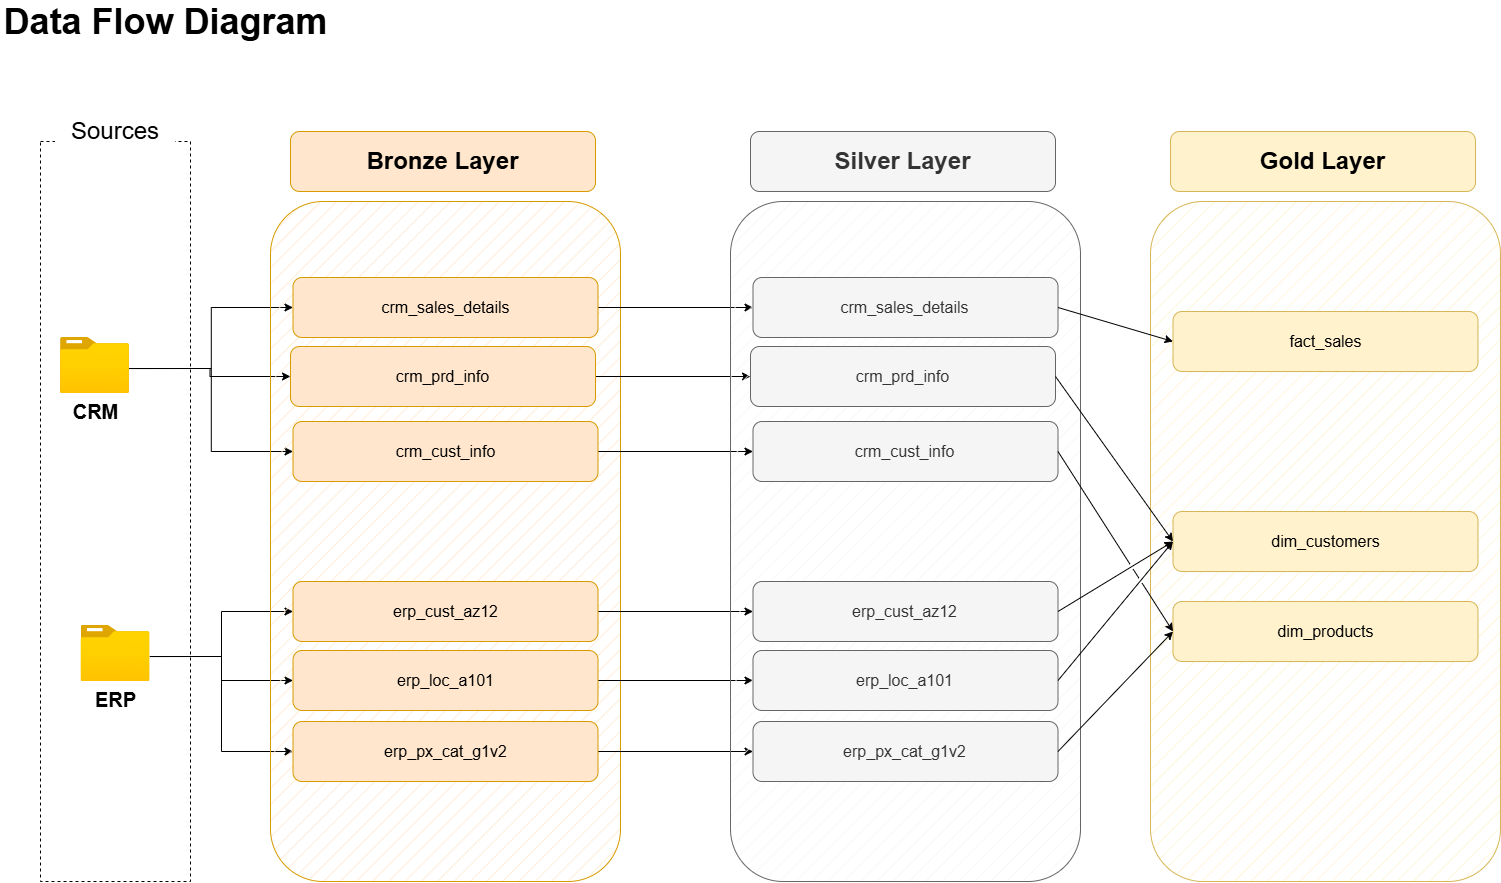

The diagram above was exported from draw.io. Its source (the exported page's mxGraphModel, read from the mxfile embedded in the PNG):
<mxGraphModel dx="37" dy="2037" grid="1" gridSize="10" guides="1" tooltips="1" connect="1" arrows="1" fold="1" page="1" pageScale="1" pageWidth="850" pageHeight="1100" math="0" shadow="0">
  <root>
    <mxCell id="0" />
    <mxCell id="1" parent="0" />
    <mxCell id="ZJ_VXIHyk472ySTa-1Tu-1" parent="1" style="text;align=center;fontStyle=1;verticalAlign=middle;spacingLeft=3;spacingRight=3;strokeColor=none;rotatable=0;points=[[0,0.5],[1,0.5]];portConstraint=eastwest;html=1;" value="&lt;font style=&quot;font-size: 36px;&quot;&gt;Data Flow Diagram&lt;/font&gt;" vertex="1">
      <mxGeometry height="40" width="330" x="880" y="20" as="geometry" />
    </mxCell>
    <mxCell id="ZJ_VXIHyk472ySTa-1Tu-2" parent="1" style="rounded=0;whiteSpace=wrap;html=1;fillColor=none;dashed=1;" value="" vertex="1">
      <mxGeometry height="740" width="150" x="920" y="160" as="geometry" />
    </mxCell>
    <mxCell id="ZJ_VXIHyk472ySTa-1Tu-3" parent="1" style="rounded=1;whiteSpace=wrap;html=1;roundedPerimeter=1;fillColor=default;strokeColor=none;" value="&lt;font style=&quot;font-size: 24px;&quot;&gt;Sources&lt;/font&gt;" vertex="1">
      <mxGeometry height="60" width="120" x="935" y="120" as="geometry" />
    </mxCell>
    <mxCell id="ZJ_VXIHyk472ySTa-1Tu-29" edge="1" parent="1" source="ZJ_VXIHyk472ySTa-1Tu-7" style="edgeStyle=orthogonalEdgeStyle;rounded=0;orthogonalLoop=1;jettySize=auto;html=1;exitX=0.998;exitY=0.554;exitDx=0;exitDy=0;exitPerimeter=0;entryX=0;entryY=0.5;entryDx=0;entryDy=0;" target="ZJ_VXIHyk472ySTa-1Tu-12">
      <mxGeometry relative="1" as="geometry" />
    </mxCell>
    <mxCell id="ZJ_VXIHyk472ySTa-1Tu-30" edge="1" parent="1" source="ZJ_VXIHyk472ySTa-1Tu-7" style="edgeStyle=orthogonalEdgeStyle;rounded=0;orthogonalLoop=1;jettySize=auto;html=1;exitX=0.998;exitY=0.554;exitDx=0;exitDy=0;exitPerimeter=0;entryX=0;entryY=0.5;entryDx=0;entryDy=0;" target="ZJ_VXIHyk472ySTa-1Tu-11">
      <mxGeometry relative="1" as="geometry" />
    </mxCell>
    <mxCell id="ZJ_VXIHyk472ySTa-1Tu-31" edge="1" parent="1" source="ZJ_VXIHyk472ySTa-1Tu-7" style="edgeStyle=orthogonalEdgeStyle;rounded=0;orthogonalLoop=1;jettySize=auto;html=1;exitX=0.998;exitY=0.554;exitDx=0;exitDy=0;exitPerimeter=0;entryX=0;entryY=0.5;entryDx=0;entryDy=0;" target="ZJ_VXIHyk472ySTa-1Tu-13">
      <mxGeometry relative="1" as="geometry" />
    </mxCell>
    <mxCell id="ZJ_VXIHyk472ySTa-1Tu-7" parent="1" style="image;aspect=fixed;html=1;align=center;fontSize=12;image=img/lib/azure2/general/Folder_Blank.svg;points=[[0.5,0.083,0],[0.5,1,0],[0.003,0.5,0],[0.998,0.554,0],[0.99,0.114,0],[0.987,0.996,0],[0.013,0.996,0],[0.013,0.004,0]];" value="&lt;font style=&quot;font-size: 20px;&quot;&gt;&lt;b style=&quot;&quot;&gt;CRM&lt;/b&gt;&lt;/font&gt;" vertex="1">
      <mxGeometry height="56.00000000000001" width="69" x="940" y="356" as="geometry" />
    </mxCell>
    <mxCell id="ZJ_VXIHyk472ySTa-1Tu-26" edge="1" parent="1" source="ZJ_VXIHyk472ySTa-1Tu-8" style="edgeStyle=orthogonalEdgeStyle;rounded=0;orthogonalLoop=1;jettySize=auto;html=1;exitX=0.998;exitY=0.554;exitDx=0;exitDy=0;exitPerimeter=0;entryX=0;entryY=0.5;entryDx=0;entryDy=0;" target="ZJ_VXIHyk472ySTa-1Tu-15">
      <mxGeometry relative="1" as="geometry" />
    </mxCell>
    <mxCell id="ZJ_VXIHyk472ySTa-1Tu-27" edge="1" parent="1" source="ZJ_VXIHyk472ySTa-1Tu-8" style="edgeStyle=orthogonalEdgeStyle;rounded=0;orthogonalLoop=1;jettySize=auto;html=1;exitX=0.998;exitY=0.554;exitDx=0;exitDy=0;exitPerimeter=0;" target="ZJ_VXIHyk472ySTa-1Tu-14">
      <mxGeometry relative="1" as="geometry" />
    </mxCell>
    <mxCell id="ZJ_VXIHyk472ySTa-1Tu-28" edge="1" parent="1" source="ZJ_VXIHyk472ySTa-1Tu-8" style="edgeStyle=orthogonalEdgeStyle;rounded=0;orthogonalLoop=1;jettySize=auto;html=1;exitX=0.998;exitY=0.554;exitDx=0;exitDy=0;exitPerimeter=0;entryX=0;entryY=0.5;entryDx=0;entryDy=0;" target="ZJ_VXIHyk472ySTa-1Tu-16">
      <mxGeometry relative="1" as="geometry" />
    </mxCell>
    <mxCell id="ZJ_VXIHyk472ySTa-1Tu-8" parent="1" style="image;aspect=fixed;html=1;align=center;fontSize=12;image=img/lib/azure2/general/Folder_Blank.svg;points=[[0.5,0.083,0],[0.5,1,0],[0.003,0.5,0],[0.998,0.554,0],[0.99,0.114,0],[0.987,0.996,0],[0.013,0.996,0],[0.013,0.004,0]];" value="&lt;b&gt;&lt;font style=&quot;font-size: 20px;&quot;&gt;ERP&lt;/font&gt;&lt;/b&gt;" vertex="1">
      <mxGeometry height="56.00000000000001" width="69" x="960.5" y="644" as="geometry" />
    </mxCell>
    <mxCell id="ZJ_VXIHyk472ySTa-1Tu-9" parent="1" style="rounded=1;whiteSpace=wrap;html=1;fillColor=#ffe6cc;strokeColor=#d79b00;fillStyle=hatch;roundedPerimeter=1;" value="" vertex="1">
      <mxGeometry height="680" width="350" x="1150" y="220" as="geometry" />
    </mxCell>
    <mxCell id="ZJ_VXIHyk472ySTa-1Tu-10" parent="1" style="rounded=1;whiteSpace=wrap;html=1;roundedPerimeter=1;fillColor=#ffe6cc;strokeColor=#d79b00;" value="&lt;font style=&quot;font-size: 24px;&quot;&gt;&lt;b&gt;Bronze Layer&lt;/b&gt;&lt;/font&gt;" vertex="1">
      <mxGeometry height="60" width="305" x="1170" y="150" as="geometry" />
    </mxCell>
    <mxCell id="vtCW6yxz8jwAwOxDDSOd-9" edge="1" parent="1" source="ZJ_VXIHyk472ySTa-1Tu-11" style="edgeStyle=orthogonalEdgeStyle;rounded=0;orthogonalLoop=1;jettySize=auto;html=1;exitX=1;exitY=0.5;exitDx=0;exitDy=0;" target="vtCW6yxz8jwAwOxDDSOd-3">
      <mxGeometry relative="1" as="geometry" />
    </mxCell>
    <mxCell id="ZJ_VXIHyk472ySTa-1Tu-11" parent="1" style="rounded=1;whiteSpace=wrap;html=1;roundedPerimeter=1;fillColor=#ffe6cc;strokeColor=#d79b00;" value="&lt;font style=&quot;font-size: 16px;&quot;&gt;crm_sales_details&lt;/font&gt;" vertex="1">
      <mxGeometry height="60" width="305" x="1172.5" y="296" as="geometry" />
    </mxCell>
    <mxCell id="vtCW6yxz8jwAwOxDDSOd-10" edge="1" parent="1" source="ZJ_VXIHyk472ySTa-1Tu-12" style="edgeStyle=orthogonalEdgeStyle;rounded=0;orthogonalLoop=1;jettySize=auto;html=1;exitX=1;exitY=0.5;exitDx=0;exitDy=0;entryX=0;entryY=0.5;entryDx=0;entryDy=0;" target="vtCW6yxz8jwAwOxDDSOd-4">
      <mxGeometry relative="1" as="geometry" />
    </mxCell>
    <mxCell id="ZJ_VXIHyk472ySTa-1Tu-12" parent="1" style="rounded=1;whiteSpace=wrap;html=1;roundedPerimeter=1;fillColor=#ffe6cc;strokeColor=#d79b00;" value="&lt;font style=&quot;font-size: 16px;&quot;&gt;crm_prd_info&lt;/font&gt;" vertex="1">
      <mxGeometry height="60" width="305" x="1170" y="365" as="geometry" />
    </mxCell>
    <mxCell id="vtCW6yxz8jwAwOxDDSOd-13" edge="1" parent="1" source="ZJ_VXIHyk472ySTa-1Tu-13" style="edgeStyle=orthogonalEdgeStyle;rounded=0;orthogonalLoop=1;jettySize=auto;html=1;exitX=1;exitY=0.5;exitDx=0;exitDy=0;" target="vtCW6yxz8jwAwOxDDSOd-5">
      <mxGeometry relative="1" as="geometry" />
    </mxCell>
    <mxCell id="ZJ_VXIHyk472ySTa-1Tu-13" parent="1" style="rounded=1;whiteSpace=wrap;html=1;roundedPerimeter=1;fillColor=#ffe6cc;strokeColor=#d79b00;" value="&lt;font style=&quot;font-size: 16px;&quot;&gt;crm_cust_info&lt;/font&gt;" vertex="1">
      <mxGeometry height="60" width="305" x="1172.5" y="440" as="geometry" />
    </mxCell>
    <mxCell id="vtCW6yxz8jwAwOxDDSOd-12" edge="1" parent="1" source="ZJ_VXIHyk472ySTa-1Tu-14" style="edgeStyle=orthogonalEdgeStyle;rounded=0;orthogonalLoop=1;jettySize=auto;html=1;exitX=1;exitY=0.5;exitDx=0;exitDy=0;entryX=0;entryY=0.5;entryDx=0;entryDy=0;" target="vtCW6yxz8jwAwOxDDSOd-6">
      <mxGeometry relative="1" as="geometry" />
    </mxCell>
    <mxCell id="ZJ_VXIHyk472ySTa-1Tu-14" parent="1" style="rounded=1;whiteSpace=wrap;html=1;roundedPerimeter=1;fillColor=#ffe6cc;strokeColor=#d79b00;" value="&lt;font style=&quot;font-size: 16px;&quot;&gt;erp_cust_az12&lt;/font&gt;" vertex="1">
      <mxGeometry height="60" width="305" x="1172.5" y="600" as="geometry" />
    </mxCell>
    <mxCell id="vtCW6yxz8jwAwOxDDSOd-14" edge="1" parent="1" source="ZJ_VXIHyk472ySTa-1Tu-15" style="edgeStyle=orthogonalEdgeStyle;rounded=0;orthogonalLoop=1;jettySize=auto;html=1;exitX=1;exitY=0.5;exitDx=0;exitDy=0;" target="vtCW6yxz8jwAwOxDDSOd-7">
      <mxGeometry relative="1" as="geometry" />
    </mxCell>
    <mxCell id="ZJ_VXIHyk472ySTa-1Tu-15" parent="1" style="rounded=1;whiteSpace=wrap;html=1;roundedPerimeter=1;fillColor=#ffe6cc;strokeColor=#d79b00;" value="&lt;font style=&quot;font-size: 16px;&quot;&gt;erp_loc_a101&lt;/font&gt;" vertex="1">
      <mxGeometry height="60" width="305" x="1172.5" y="669" as="geometry" />
    </mxCell>
    <mxCell id="vtCW6yxz8jwAwOxDDSOd-15" edge="1" parent="1" source="ZJ_VXIHyk472ySTa-1Tu-16" style="edgeStyle=orthogonalEdgeStyle;rounded=0;orthogonalLoop=1;jettySize=auto;html=1;exitX=1;exitY=0.5;exitDx=0;exitDy=0;entryX=0;entryY=0.5;entryDx=0;entryDy=0;" target="vtCW6yxz8jwAwOxDDSOd-8">
      <mxGeometry relative="1" as="geometry" />
    </mxCell>
    <mxCell id="ZJ_VXIHyk472ySTa-1Tu-16" parent="1" style="rounded=1;whiteSpace=wrap;html=1;roundedPerimeter=1;fillColor=#ffe6cc;strokeColor=#d79b00;" value="&lt;font style=&quot;font-size: 16px;&quot;&gt;erp_px_cat_g1v2&lt;/font&gt;" vertex="1">
      <mxGeometry height="60" width="305" x="1172.5" y="740" as="geometry" />
    </mxCell>
    <mxCell id="vtCW6yxz8jwAwOxDDSOd-1" parent="1" style="rounded=1;whiteSpace=wrap;html=1;fillColor=#f5f5f5;strokeColor=#666666;fillStyle=hatch;roundedPerimeter=1;fontColor=#333333;" value="" vertex="1">
      <mxGeometry height="680" width="350" x="1610" y="220" as="geometry" />
    </mxCell>
    <mxCell id="vtCW6yxz8jwAwOxDDSOd-2" parent="1" style="rounded=1;whiteSpace=wrap;html=1;roundedPerimeter=1;fillColor=#f5f5f5;strokeColor=#666666;fontColor=#333333;" value="&lt;font style=&quot;font-size: 24px;&quot;&gt;&lt;b&gt;Silver Layer&lt;/b&gt;&lt;/font&gt;" vertex="1">
      <mxGeometry height="60" width="305" x="1630" y="150" as="geometry" />
    </mxCell>
    <mxCell id="vtCW6yxz8jwAwOxDDSOd-3" parent="1" style="rounded=1;whiteSpace=wrap;html=1;roundedPerimeter=1;fillColor=#f5f5f5;strokeColor=#666666;fontColor=#333333;" value="&lt;font style=&quot;font-size: 16px;&quot;&gt;crm_sales_details&lt;/font&gt;" vertex="1">
      <mxGeometry height="60" width="305" x="1632.5" y="296" as="geometry" />
    </mxCell>
    <mxCell id="vtCW6yxz8jwAwOxDDSOd-4" parent="1" style="rounded=1;whiteSpace=wrap;html=1;roundedPerimeter=1;fillColor=#f5f5f5;strokeColor=#666666;fontColor=#333333;" value="&lt;font style=&quot;font-size: 16px;&quot;&gt;crm_prd_info&lt;/font&gt;" vertex="1">
      <mxGeometry height="60" width="305" x="1630" y="365" as="geometry" />
    </mxCell>
    <mxCell id="vtCW6yxz8jwAwOxDDSOd-5" parent="1" style="rounded=1;whiteSpace=wrap;html=1;roundedPerimeter=1;fillColor=#f5f5f5;strokeColor=#666666;fontColor=#333333;" value="&lt;font style=&quot;font-size: 16px;&quot;&gt;crm_cust_info&lt;/font&gt;" vertex="1">
      <mxGeometry height="60" width="305" x="1632.5" y="440" as="geometry" />
    </mxCell>
    <mxCell id="vtCW6yxz8jwAwOxDDSOd-6" parent="1" style="rounded=1;whiteSpace=wrap;html=1;roundedPerimeter=1;fillColor=#f5f5f5;strokeColor=#666666;fontColor=#333333;" value="&lt;font style=&quot;font-size: 16px;&quot;&gt;erp_cust_az12&lt;/font&gt;" vertex="1">
      <mxGeometry height="60" width="305" x="1632.5" y="600" as="geometry" />
    </mxCell>
    <mxCell id="vtCW6yxz8jwAwOxDDSOd-7" parent="1" style="rounded=1;whiteSpace=wrap;html=1;roundedPerimeter=1;fillColor=#f5f5f5;strokeColor=#666666;fontColor=#333333;" value="&lt;font style=&quot;font-size: 16px;&quot;&gt;erp_loc_a101&lt;/font&gt;" vertex="1">
      <mxGeometry height="60" width="305" x="1632.5" y="669" as="geometry" />
    </mxCell>
    <mxCell id="vtCW6yxz8jwAwOxDDSOd-8" parent="1" style="rounded=1;whiteSpace=wrap;html=1;roundedPerimeter=1;fillColor=#f5f5f5;strokeColor=#666666;fontColor=#333333;" value="&lt;font style=&quot;font-size: 16px;&quot;&gt;erp_px_cat_g1v2&lt;/font&gt;" vertex="1">
      <mxGeometry height="60" width="305" x="1632.5" y="740" as="geometry" />
    </mxCell>
    <mxCell id="bAGrDbKcByPPO6wk-Qc6-1" parent="1" style="rounded=1;whiteSpace=wrap;html=1;fillColor=#fff2cc;strokeColor=#d6b656;fillStyle=hatch;roundedPerimeter=1;" value="" vertex="1">
      <mxGeometry height="680" width="350" x="2030" y="220" as="geometry" />
    </mxCell>
    <mxCell id="bAGrDbKcByPPO6wk-Qc6-2" parent="1" style="rounded=1;whiteSpace=wrap;html=1;roundedPerimeter=1;fillColor=#fff2cc;strokeColor=#d6b656;" value="&lt;font style=&quot;font-size: 24px;&quot;&gt;&lt;b&gt;Gold Layer&lt;/b&gt;&lt;/font&gt;" vertex="1">
      <mxGeometry height="60" width="305" x="2050" y="150" as="geometry" />
    </mxCell>
    <mxCell id="bAGrDbKcByPPO6wk-Qc6-3" parent="1" style="rounded=1;whiteSpace=wrap;html=1;roundedPerimeter=1;fillColor=#fff2cc;strokeColor=#d6b656;" value="&lt;font style=&quot;font-size: 16px;&quot;&gt;fact_sales&lt;/font&gt;" vertex="1">
      <mxGeometry height="60" width="305" x="2052.5" y="330" as="geometry" />
    </mxCell>
    <mxCell id="bAGrDbKcByPPO6wk-Qc6-4" parent="1" style="rounded=1;whiteSpace=wrap;html=1;roundedPerimeter=1;fillColor=#fff2cc;strokeColor=#d6b656;" value="&lt;font style=&quot;font-size: 16px;&quot;&gt;dim_customers&lt;/font&gt;" vertex="1">
      <mxGeometry height="60" width="305" x="2052.5" y="530" as="geometry" />
    </mxCell>
    <mxCell id="bAGrDbKcByPPO6wk-Qc6-5" parent="1" style="rounded=1;whiteSpace=wrap;html=1;roundedPerimeter=1;fillColor=#fff2cc;strokeColor=#d6b656;" value="&lt;font style=&quot;font-size: 16px;&quot;&gt;dim_products&lt;/font&gt;" vertex="1">
      <mxGeometry height="60" width="305" x="2052.5" y="620" as="geometry" />
    </mxCell>
    <mxCell id="bAGrDbKcByPPO6wk-Qc6-10" edge="1" parent="1" source="vtCW6yxz8jwAwOxDDSOd-3" style="endArrow=classic;html=1;rounded=0;exitX=1;exitY=0.5;exitDx=0;exitDy=0;entryX=0;entryY=0.5;entryDx=0;entryDy=0;" target="bAGrDbKcByPPO6wk-Qc6-3" value="">
      <mxGeometry height="50" relative="1" width="50" as="geometry">
        <mxPoint x="1970" y="550" as="sourcePoint" />
        <mxPoint x="2020" y="500" as="targetPoint" />
      </mxGeometry>
    </mxCell>
    <mxCell id="bAGrDbKcByPPO6wk-Qc6-11" edge="1" parent="1" source="vtCW6yxz8jwAwOxDDSOd-4" style="endArrow=classic;html=1;rounded=0;exitX=1;exitY=0.5;exitDx=0;exitDy=0;entryX=0;entryY=0.5;entryDx=0;entryDy=0;jumpStyle=gap;" target="bAGrDbKcByPPO6wk-Qc6-4" value="">
      <mxGeometry height="50" relative="1" width="50" as="geometry">
        <mxPoint x="1948" y="336" as="sourcePoint" />
        <mxPoint x="2063" y="370" as="targetPoint" />
      </mxGeometry>
    </mxCell>
    <mxCell id="bAGrDbKcByPPO6wk-Qc6-12" edge="1" parent="1" source="vtCW6yxz8jwAwOxDDSOd-6" style="endArrow=classic;html=1;rounded=0;exitX=1;exitY=0.5;exitDx=0;exitDy=0;entryX=0;entryY=0.5;entryDx=0;entryDy=0;jumpStyle=gap;" target="bAGrDbKcByPPO6wk-Qc6-4" value="">
      <mxGeometry height="50" relative="1" width="50" as="geometry">
        <mxPoint x="1945" y="405" as="sourcePoint" />
        <mxPoint x="2063" y="570" as="targetPoint" />
      </mxGeometry>
    </mxCell>
    <mxCell id="bAGrDbKcByPPO6wk-Qc6-13" edge="1" parent="1" source="vtCW6yxz8jwAwOxDDSOd-7" style="endArrow=classic;html=1;rounded=0;exitX=1;exitY=0.5;exitDx=0;exitDy=0;entryX=0;entryY=0.5;entryDx=0;entryDy=0;jumpStyle=gap;" target="bAGrDbKcByPPO6wk-Qc6-4" value="">
      <mxGeometry height="50" relative="1" width="50" as="geometry">
        <mxPoint x="1948" y="640" as="sourcePoint" />
        <mxPoint x="2063" y="585" as="targetPoint" />
      </mxGeometry>
    </mxCell>
    <mxCell id="bAGrDbKcByPPO6wk-Qc6-14" edge="1" parent="1" source="vtCW6yxz8jwAwOxDDSOd-5" style="endArrow=classic;html=1;rounded=0;exitX=1;exitY=0.5;exitDx=0;exitDy=0;entryX=0;entryY=0.5;entryDx=0;entryDy=0;jumpStyle=gap;" target="bAGrDbKcByPPO6wk-Qc6-5" value="">
      <mxGeometry height="50" relative="1" width="50" as="geometry">
        <mxPoint x="1948" y="640" as="sourcePoint" />
        <mxPoint x="2063" y="570" as="targetPoint" />
      </mxGeometry>
    </mxCell>
    <mxCell id="bAGrDbKcByPPO6wk-Qc6-15" edge="1" parent="1" source="vtCW6yxz8jwAwOxDDSOd-8" style="endArrow=classic;html=1;rounded=0;exitX=1;exitY=0.5;exitDx=0;exitDy=0;entryX=0;entryY=0.5;entryDx=0;entryDy=0;jumpStyle=gap;" target="bAGrDbKcByPPO6wk-Qc6-5" value="">
      <mxGeometry height="50" relative="1" width="50" as="geometry">
        <mxPoint x="1948" y="480" as="sourcePoint" />
        <mxPoint x="2063" y="660" as="targetPoint" />
      </mxGeometry>
    </mxCell>
  </root>
</mxGraphModel>